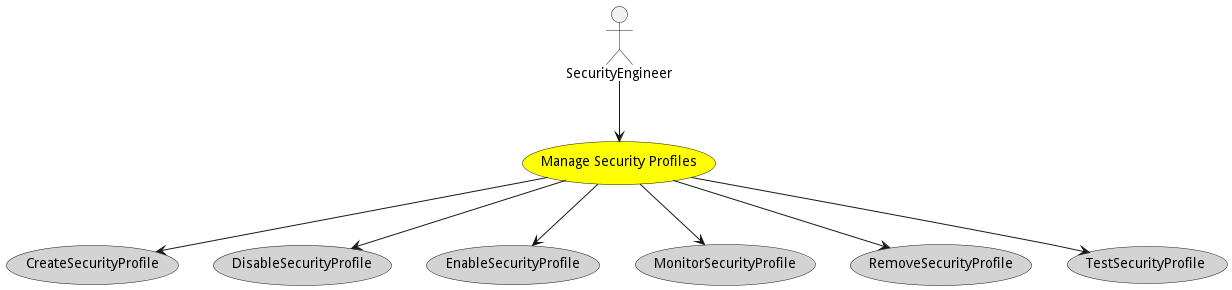

The diagram above was rendered by PlantUML. Its source (embedded in the PNG):
@startuml


usecase "Manage Security Profiles" as ManageSecurityProfiles #yellow

Actor "SecurityEngineer" as SecurityEngineer

SecurityEngineer --> ManageSecurityProfiles



usecase "CreateSecurityProfile" as CreateSecurityProfile #lightgrey

ManageSecurityProfiles --> CreateSecurityProfile

usecase "DisableSecurityProfile" as DisableSecurityProfile #lightgrey

ManageSecurityProfiles --> DisableSecurityProfile

usecase "EnableSecurityProfile" as EnableSecurityProfile #lightgrey

ManageSecurityProfiles --> EnableSecurityProfile

usecase "MonitorSecurityProfile" as MonitorSecurityProfile #lightgrey

ManageSecurityProfiles --> MonitorSecurityProfile

usecase "RemoveSecurityProfile" as RemoveSecurityProfile #lightgrey

ManageSecurityProfiles --> RemoveSecurityProfile

usecase "TestSecurityProfile" as TestSecurityProfile #lightgrey

ManageSecurityProfiles --> TestSecurityProfile









@enduml